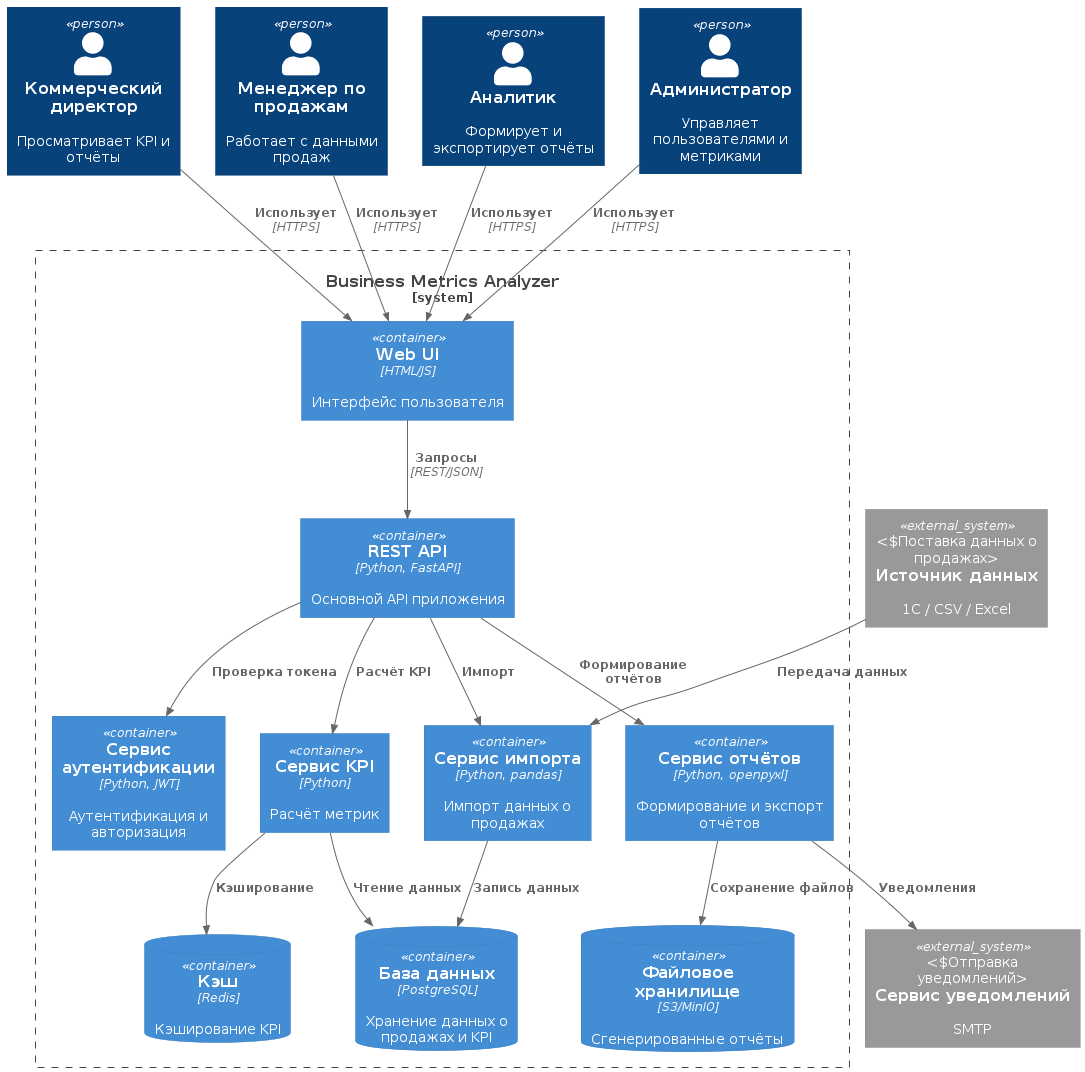

The diagram above was rendered by PlantUML. Its source (embedded in the PNG):
@startuml
!include https://raw.githubusercontent.com/plantuml-stdlib/C4-PlantUML/master/C4_Container.puml

Person(director, "Коммерческий директор", "Просматривает KPI и отчёты")
Person(manager, "Менеджер по продажам", "Работает с данными продаж")
Person(analyst, "Аналитик", "Формирует и экспортирует отчёты")
Person(admin, "Администратор", "Управляет пользователями и метриками")

System_Boundary(bma, "Business Metrics Analyzer") {
    Container(web, "Web UI", "HTML/JS", "Интерфейс пользователя")
    Container(api, "REST API", "Python, FastAPI", "Основной API приложения")
    Container(auth, "Сервис аутентификации", "Python, JWT", "Аутентификация и авторизация")
    Container(importer, "Сервис импорта", "Python, pandas", "Импорт данных о продажах")
    Container(kpi, "Сервис KPI", "Python", "Расчёт метрик")
    Container(reports, "Сервис отчётов", "Python, openpyxl", "Формирование и экспорт отчётов")
    ContainerDb(db, "База данных", "PostgreSQL", "Хранение данных о продажах и KPI")
    ContainerDb(cache, "Кэш", "Redis", "Кэширование KPI")
    ContainerDb(storage, "Файловое хранилище", "S3/MinIO", "Сгенерированные отчёты")
}

System_Ext(source, "Источник данных", "1С / CSV / Excel", "Поставка данных о продажах")
System_Ext(email, "Сервис уведомлений", "SMTP", "Отправка уведомлений")

Rel(director, web, "Использует", "HTTPS")
Rel(manager, web, "Использует", "HTTPS")
Rel(analyst, web, "Использует", "HTTPS")
Rel(admin, web, "Использует", "HTTPS")

Rel(web, api, "Запросы", "REST/JSON")
Rel(api, auth, "Проверка токена")
Rel(api, importer, "Импорт")
Rel(api, kpi, "Расчёт KPI")
Rel(api, reports, "Формирование отчётов")
Rel(importer, db, "Запись данных")
Rel(kpi, db, "Чтение данных")
Rel(kpi, cache, "Кэширование")
Rel(reports, storage, "Сохранение файлов")
Rel(source, importer, "Передача данных")
Rel(reports, email, "Уведомления")
@enduml